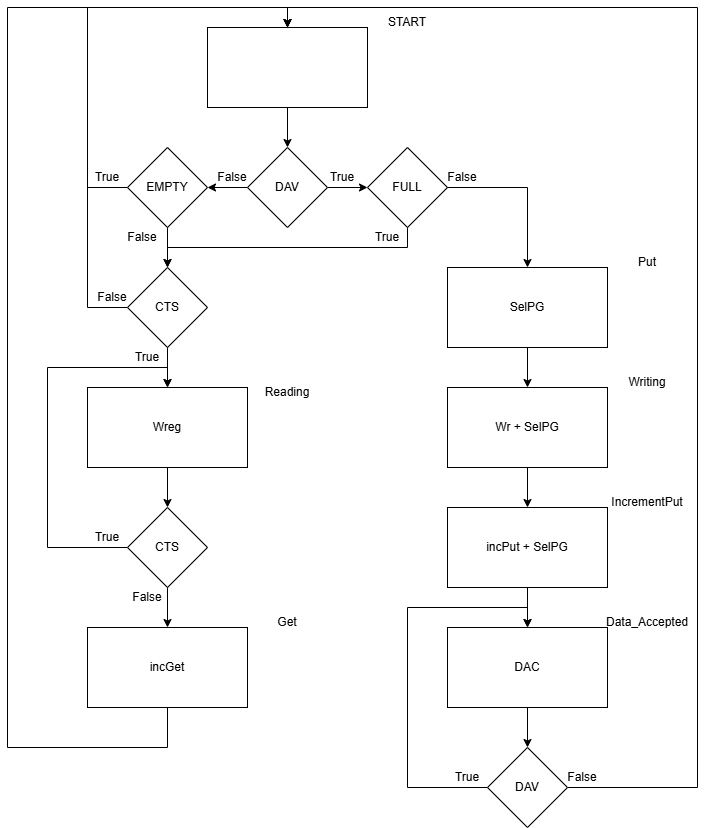

The diagram above was exported from draw.io. Its source (the exported page's mxGraphModel, read from the mxfile embedded in the PNG):
<mxGraphModel dx="1761" dy="1030" grid="1" gridSize="10" guides="1" tooltips="1" connect="1" arrows="1" fold="1" page="1" pageScale="1" pageWidth="827" pageHeight="1169" math="0" shadow="0">
  <root>
    <mxCell id="0" />
    <mxCell id="1" parent="0" />
    <mxCell id="_VGC8CF9eyrUgTwxgRO3-5" value="" style="group" vertex="1" connectable="0" parent="1">
      <mxGeometry x="200" y="390" width="230" height="90" as="geometry" />
    </mxCell>
    <mxCell id="_VGC8CF9eyrUgTwxgRO3-2" value="Wreg" style="rounded=0;whiteSpace=wrap;html=1;" vertex="1" parent="_VGC8CF9eyrUgTwxgRO3-5">
      <mxGeometry y="10" width="160" height="80" as="geometry" />
    </mxCell>
    <mxCell id="_VGC8CF9eyrUgTwxgRO3-3" value="Reading" style="text;html=1;align=center;verticalAlign=middle;whiteSpace=wrap;rounded=0;" vertex="1" parent="_VGC8CF9eyrUgTwxgRO3-5">
      <mxGeometry x="170" width="60" height="30" as="geometry" />
    </mxCell>
    <mxCell id="_VGC8CF9eyrUgTwxgRO3-6" value="" style="group" vertex="1" connectable="0" parent="1">
      <mxGeometry x="320" y="20" width="230" height="100" as="geometry" />
    </mxCell>
    <mxCell id="_VGC8CF9eyrUgTwxgRO3-1" value="" style="rounded=0;whiteSpace=wrap;html=1;" vertex="1" parent="_VGC8CF9eyrUgTwxgRO3-6">
      <mxGeometry y="20" width="160" height="80" as="geometry" />
    </mxCell>
    <mxCell id="_VGC8CF9eyrUgTwxgRO3-4" value="START" style="text;html=1;align=center;verticalAlign=middle;whiteSpace=wrap;rounded=0;" vertex="1" parent="_VGC8CF9eyrUgTwxgRO3-6">
      <mxGeometry x="170" width="60" height="30" as="geometry" />
    </mxCell>
    <mxCell id="_VGC8CF9eyrUgTwxgRO3-7" value="" style="group" vertex="1" connectable="0" parent="1">
      <mxGeometry x="560" y="260" width="230" height="100" as="geometry" />
    </mxCell>
    <mxCell id="_VGC8CF9eyrUgTwxgRO3-8" value="SelPG" style="rounded=0;whiteSpace=wrap;html=1;" vertex="1" parent="_VGC8CF9eyrUgTwxgRO3-7">
      <mxGeometry y="20" width="160" height="80" as="geometry" />
    </mxCell>
    <mxCell id="_VGC8CF9eyrUgTwxgRO3-9" value="Put" style="text;html=1;align=center;verticalAlign=middle;whiteSpace=wrap;rounded=0;" vertex="1" parent="_VGC8CF9eyrUgTwxgRO3-7">
      <mxGeometry x="170" width="60" height="30" as="geometry" />
    </mxCell>
    <mxCell id="_VGC8CF9eyrUgTwxgRO3-10" value="" style="group" vertex="1" connectable="0" parent="1">
      <mxGeometry x="560" y="620" width="230" height="100" as="geometry" />
    </mxCell>
    <mxCell id="_VGC8CF9eyrUgTwxgRO3-11" value="DAC" style="rounded=0;whiteSpace=wrap;html=1;" vertex="1" parent="_VGC8CF9eyrUgTwxgRO3-10">
      <mxGeometry y="20" width="160" height="80" as="geometry" />
    </mxCell>
    <mxCell id="_VGC8CF9eyrUgTwxgRO3-12" value="Data_Accepted" style="text;html=1;align=center;verticalAlign=middle;whiteSpace=wrap;rounded=0;" vertex="1" parent="_VGC8CF9eyrUgTwxgRO3-10">
      <mxGeometry x="170" width="60" height="30" as="geometry" />
    </mxCell>
    <mxCell id="_VGC8CF9eyrUgTwxgRO3-13" value="" style="group" vertex="1" connectable="0" parent="1">
      <mxGeometry x="200" y="620" width="230" height="100" as="geometry" />
    </mxCell>
    <mxCell id="_VGC8CF9eyrUgTwxgRO3-14" value="incGet" style="rounded=0;whiteSpace=wrap;html=1;" vertex="1" parent="_VGC8CF9eyrUgTwxgRO3-13">
      <mxGeometry y="20" width="160" height="80" as="geometry" />
    </mxCell>
    <mxCell id="_VGC8CF9eyrUgTwxgRO3-15" value="Get" style="text;html=1;align=center;verticalAlign=middle;whiteSpace=wrap;rounded=0;" vertex="1" parent="_VGC8CF9eyrUgTwxgRO3-13">
      <mxGeometry x="170" width="60" height="30" as="geometry" />
    </mxCell>
    <mxCell id="_VGC8CF9eyrUgTwxgRO3-16" value="" style="group" vertex="1" connectable="0" parent="1">
      <mxGeometry x="560" y="500" width="230" height="100" as="geometry" />
    </mxCell>
    <mxCell id="_VGC8CF9eyrUgTwxgRO3-17" value="incPut + SelPG" style="rounded=0;whiteSpace=wrap;html=1;" vertex="1" parent="_VGC8CF9eyrUgTwxgRO3-16">
      <mxGeometry y="20" width="160" height="80" as="geometry" />
    </mxCell>
    <mxCell id="_VGC8CF9eyrUgTwxgRO3-18" value="IncrementPut" style="text;html=1;align=center;verticalAlign=middle;whiteSpace=wrap;rounded=0;" vertex="1" parent="_VGC8CF9eyrUgTwxgRO3-16">
      <mxGeometry x="170" width="60" height="30" as="geometry" />
    </mxCell>
    <mxCell id="_VGC8CF9eyrUgTwxgRO3-19" value="" style="group" vertex="1" connectable="0" parent="1">
      <mxGeometry x="560" y="380" width="230" height="100" as="geometry" />
    </mxCell>
    <mxCell id="_VGC8CF9eyrUgTwxgRO3-20" value="Wr + SelPG" style="rounded=0;whiteSpace=wrap;html=1;" vertex="1" parent="_VGC8CF9eyrUgTwxgRO3-19">
      <mxGeometry y="20" width="160" height="80" as="geometry" />
    </mxCell>
    <mxCell id="_VGC8CF9eyrUgTwxgRO3-21" value="Writing" style="text;html=1;align=center;verticalAlign=middle;whiteSpace=wrap;rounded=0;" vertex="1" parent="_VGC8CF9eyrUgTwxgRO3-19">
      <mxGeometry x="170" width="60" height="30" as="geometry" />
    </mxCell>
    <mxCell id="_VGC8CF9eyrUgTwxgRO3-28" value="" style="edgeStyle=orthogonalEdgeStyle;rounded=0;orthogonalLoop=1;jettySize=auto;html=1;" edge="1" parent="1" source="_VGC8CF9eyrUgTwxgRO3-23" target="_VGC8CF9eyrUgTwxgRO3-25">
      <mxGeometry relative="1" as="geometry" />
    </mxCell>
    <mxCell id="_VGC8CF9eyrUgTwxgRO3-29" value="" style="edgeStyle=orthogonalEdgeStyle;rounded=0;orthogonalLoop=1;jettySize=auto;html=1;" edge="1" parent="1" source="_VGC8CF9eyrUgTwxgRO3-23" target="_VGC8CF9eyrUgTwxgRO3-26">
      <mxGeometry relative="1" as="geometry" />
    </mxCell>
    <mxCell id="_VGC8CF9eyrUgTwxgRO3-23" value="DAV" style="rhombus;whiteSpace=wrap;html=1;" vertex="1" parent="1">
      <mxGeometry x="360" y="160" width="80" height="80" as="geometry" />
    </mxCell>
    <mxCell id="_VGC8CF9eyrUgTwxgRO3-38" style="edgeStyle=orthogonalEdgeStyle;rounded=0;orthogonalLoop=1;jettySize=auto;html=1;" edge="1" parent="1" source="_VGC8CF9eyrUgTwxgRO3-24" target="_VGC8CF9eyrUgTwxgRO3-1">
      <mxGeometry relative="1" as="geometry">
        <Array as="points">
          <mxPoint x="200" y="320" />
          <mxPoint x="200" y="20" />
          <mxPoint x="400" y="20" />
        </Array>
      </mxGeometry>
    </mxCell>
    <mxCell id="_VGC8CF9eyrUgTwxgRO3-39" style="edgeStyle=orthogonalEdgeStyle;rounded=0;orthogonalLoop=1;jettySize=auto;html=1;entryX=0.5;entryY=0;entryDx=0;entryDy=0;" edge="1" parent="1">
      <mxGeometry relative="1" as="geometry">
        <mxPoint x="280" y="360" as="sourcePoint" />
        <mxPoint x="280" y="400" as="targetPoint" />
        <Array as="points">
          <mxPoint x="280" y="381" />
          <mxPoint x="280" y="381" />
        </Array>
      </mxGeometry>
    </mxCell>
    <mxCell id="_VGC8CF9eyrUgTwxgRO3-24" value="CTS" style="rhombus;whiteSpace=wrap;html=1;" vertex="1" parent="1">
      <mxGeometry x="240" y="280" width="80" height="80" as="geometry" />
    </mxCell>
    <mxCell id="_VGC8CF9eyrUgTwxgRO3-41" style="edgeStyle=orthogonalEdgeStyle;rounded=0;orthogonalLoop=1;jettySize=auto;html=1;" edge="1" parent="1" source="_VGC8CF9eyrUgTwxgRO3-25" target="_VGC8CF9eyrUgTwxgRO3-24">
      <mxGeometry relative="1" as="geometry">
        <Array as="points">
          <mxPoint x="520" y="260" />
          <mxPoint x="280" y="260" />
        </Array>
      </mxGeometry>
    </mxCell>
    <mxCell id="_VGC8CF9eyrUgTwxgRO3-25" value="FULL" style="rhombus;whiteSpace=wrap;html=1;" vertex="1" parent="1">
      <mxGeometry x="480" y="160" width="80" height="80" as="geometry" />
    </mxCell>
    <mxCell id="_VGC8CF9eyrUgTwxgRO3-33" style="edgeStyle=orthogonalEdgeStyle;rounded=0;orthogonalLoop=1;jettySize=auto;html=1;entryX=0.5;entryY=0;entryDx=0;entryDy=0;" edge="1" parent="1" source="_VGC8CF9eyrUgTwxgRO3-26" target="_VGC8CF9eyrUgTwxgRO3-1">
      <mxGeometry relative="1" as="geometry">
        <Array as="points">
          <mxPoint x="200" y="200" />
          <mxPoint x="200" y="20" />
          <mxPoint x="400" y="20" />
        </Array>
      </mxGeometry>
    </mxCell>
    <mxCell id="_VGC8CF9eyrUgTwxgRO3-35" style="edgeStyle=orthogonalEdgeStyle;rounded=0;orthogonalLoop=1;jettySize=auto;html=1;" edge="1" parent="1" source="_VGC8CF9eyrUgTwxgRO3-26" target="_VGC8CF9eyrUgTwxgRO3-24">
      <mxGeometry relative="1" as="geometry" />
    </mxCell>
    <mxCell id="_VGC8CF9eyrUgTwxgRO3-26" value="EMPTY" style="rhombus;whiteSpace=wrap;html=1;" vertex="1" parent="1">
      <mxGeometry x="240" y="160" width="80" height="80" as="geometry" />
    </mxCell>
    <mxCell id="_VGC8CF9eyrUgTwxgRO3-27" value="" style="edgeStyle=orthogonalEdgeStyle;rounded=0;orthogonalLoop=1;jettySize=auto;html=1;" edge="1" parent="1" source="_VGC8CF9eyrUgTwxgRO3-1" target="_VGC8CF9eyrUgTwxgRO3-23">
      <mxGeometry relative="1" as="geometry" />
    </mxCell>
    <mxCell id="_VGC8CF9eyrUgTwxgRO3-30" value="True" style="text;html=1;align=center;verticalAlign=middle;whiteSpace=wrap;rounded=0;" vertex="1" parent="1">
      <mxGeometry x="430" y="180" width="50" height="20" as="geometry" />
    </mxCell>
    <mxCell id="_VGC8CF9eyrUgTwxgRO3-31" value="False" style="text;html=1;align=center;verticalAlign=middle;whiteSpace=wrap;rounded=0;" vertex="1" parent="1">
      <mxGeometry x="330" y="180" width="30" height="20" as="geometry" />
    </mxCell>
    <mxCell id="_VGC8CF9eyrUgTwxgRO3-34" value="True" style="text;html=1;align=center;verticalAlign=middle;whiteSpace=wrap;rounded=0;" vertex="1" parent="1">
      <mxGeometry x="200" y="180" width="40" height="20" as="geometry" />
    </mxCell>
    <mxCell id="_VGC8CF9eyrUgTwxgRO3-36" value="False" style="text;html=1;align=center;verticalAlign=middle;whiteSpace=wrap;rounded=0;" vertex="1" parent="1">
      <mxGeometry x="240" y="240" width="30" height="20" as="geometry" />
    </mxCell>
    <mxCell id="_VGC8CF9eyrUgTwxgRO3-37" value="False" style="text;html=1;align=center;verticalAlign=middle;whiteSpace=wrap;rounded=0;" vertex="1" parent="1">
      <mxGeometry x="210" y="300" width="30" height="20" as="geometry" />
    </mxCell>
    <mxCell id="_VGC8CF9eyrUgTwxgRO3-40" value="True" style="text;html=1;align=center;verticalAlign=middle;whiteSpace=wrap;rounded=0;" vertex="1" parent="1">
      <mxGeometry x="240" y="360" width="40" height="20" as="geometry" />
    </mxCell>
    <mxCell id="_VGC8CF9eyrUgTwxgRO3-42" value="True" style="text;html=1;align=center;verticalAlign=middle;whiteSpace=wrap;rounded=0;" vertex="1" parent="1">
      <mxGeometry x="480" y="240" width="40" height="20" as="geometry" />
    </mxCell>
    <mxCell id="_VGC8CF9eyrUgTwxgRO3-43" style="edgeStyle=orthogonalEdgeStyle;rounded=0;orthogonalLoop=1;jettySize=auto;html=1;" edge="1" parent="1" source="_VGC8CF9eyrUgTwxgRO3-25" target="_VGC8CF9eyrUgTwxgRO3-8">
      <mxGeometry relative="1" as="geometry">
        <mxPoint x="660" y="200" as="targetPoint" />
        <Array as="points">
          <mxPoint x="640" y="200" />
        </Array>
      </mxGeometry>
    </mxCell>
    <mxCell id="_VGC8CF9eyrUgTwxgRO3-44" value="False" style="text;html=1;align=center;verticalAlign=middle;whiteSpace=wrap;rounded=0;" vertex="1" parent="1">
      <mxGeometry x="560" y="180" width="30" height="20" as="geometry" />
    </mxCell>
    <mxCell id="_VGC8CF9eyrUgTwxgRO3-46" style="edgeStyle=orthogonalEdgeStyle;rounded=0;orthogonalLoop=1;jettySize=auto;html=1;" edge="1" parent="1" source="_VGC8CF9eyrUgTwxgRO3-8" target="_VGC8CF9eyrUgTwxgRO3-20">
      <mxGeometry relative="1" as="geometry" />
    </mxCell>
    <mxCell id="_VGC8CF9eyrUgTwxgRO3-47" style="edgeStyle=orthogonalEdgeStyle;rounded=0;orthogonalLoop=1;jettySize=auto;html=1;" edge="1" parent="1" source="_VGC8CF9eyrUgTwxgRO3-20" target="_VGC8CF9eyrUgTwxgRO3-17">
      <mxGeometry relative="1" as="geometry" />
    </mxCell>
    <mxCell id="_VGC8CF9eyrUgTwxgRO3-50" style="edgeStyle=orthogonalEdgeStyle;rounded=0;orthogonalLoop=1;jettySize=auto;html=1;" edge="1" parent="1" source="_VGC8CF9eyrUgTwxgRO3-48" target="_VGC8CF9eyrUgTwxgRO3-2">
      <mxGeometry relative="1" as="geometry">
        <Array as="points">
          <mxPoint x="160" y="560" />
          <mxPoint x="160" y="380" />
          <mxPoint x="280" y="380" />
        </Array>
      </mxGeometry>
    </mxCell>
    <mxCell id="_VGC8CF9eyrUgTwxgRO3-52" style="edgeStyle=orthogonalEdgeStyle;rounded=0;orthogonalLoop=1;jettySize=auto;html=1;" edge="1" parent="1" source="_VGC8CF9eyrUgTwxgRO3-48" target="_VGC8CF9eyrUgTwxgRO3-14">
      <mxGeometry relative="1" as="geometry" />
    </mxCell>
    <mxCell id="_VGC8CF9eyrUgTwxgRO3-48" value="CTS" style="rhombus;whiteSpace=wrap;html=1;" vertex="1" parent="1">
      <mxGeometry x="240" y="520" width="80" height="80" as="geometry" />
    </mxCell>
    <mxCell id="_VGC8CF9eyrUgTwxgRO3-49" style="edgeStyle=orthogonalEdgeStyle;rounded=0;orthogonalLoop=1;jettySize=auto;html=1;entryX=0.5;entryY=0;entryDx=0;entryDy=0;" edge="1" parent="1" source="_VGC8CF9eyrUgTwxgRO3-2" target="_VGC8CF9eyrUgTwxgRO3-48">
      <mxGeometry relative="1" as="geometry" />
    </mxCell>
    <mxCell id="_VGC8CF9eyrUgTwxgRO3-51" value="True" style="text;html=1;align=center;verticalAlign=middle;whiteSpace=wrap;rounded=0;" vertex="1" parent="1">
      <mxGeometry x="200" y="540" width="40" height="20" as="geometry" />
    </mxCell>
    <mxCell id="_VGC8CF9eyrUgTwxgRO3-53" value="False" style="text;html=1;align=center;verticalAlign=middle;whiteSpace=wrap;rounded=0;" vertex="1" parent="1">
      <mxGeometry x="245" y="600" width="30" height="20" as="geometry" />
    </mxCell>
    <mxCell id="_VGC8CF9eyrUgTwxgRO3-54" style="edgeStyle=orthogonalEdgeStyle;rounded=0;orthogonalLoop=1;jettySize=auto;html=1;" edge="1" parent="1" source="_VGC8CF9eyrUgTwxgRO3-17" target="_VGC8CF9eyrUgTwxgRO3-11">
      <mxGeometry relative="1" as="geometry">
        <mxPoint x="640.0000000000002" y="640" as="targetPoint" />
      </mxGeometry>
    </mxCell>
    <mxCell id="_VGC8CF9eyrUgTwxgRO3-57" style="edgeStyle=orthogonalEdgeStyle;rounded=0;orthogonalLoop=1;jettySize=auto;html=1;" edge="1" parent="1" source="_VGC8CF9eyrUgTwxgRO3-55" target="_VGC8CF9eyrUgTwxgRO3-11">
      <mxGeometry relative="1" as="geometry">
        <Array as="points">
          <mxPoint x="520" y="800" />
          <mxPoint x="520" y="620" />
          <mxPoint x="640" y="620" />
        </Array>
      </mxGeometry>
    </mxCell>
    <mxCell id="_VGC8CF9eyrUgTwxgRO3-60" style="edgeStyle=orthogonalEdgeStyle;rounded=0;orthogonalLoop=1;jettySize=auto;html=1;" edge="1" parent="1" source="_VGC8CF9eyrUgTwxgRO3-55" target="_VGC8CF9eyrUgTwxgRO3-1">
      <mxGeometry relative="1" as="geometry">
        <Array as="points">
          <mxPoint x="810" y="800" />
          <mxPoint x="810" y="20" />
          <mxPoint x="400" y="20" />
        </Array>
      </mxGeometry>
    </mxCell>
    <mxCell id="_VGC8CF9eyrUgTwxgRO3-55" value="DAV" style="rhombus;whiteSpace=wrap;html=1;" vertex="1" parent="1">
      <mxGeometry x="600" y="760" width="80" height="80" as="geometry" />
    </mxCell>
    <mxCell id="_VGC8CF9eyrUgTwxgRO3-56" style="edgeStyle=orthogonalEdgeStyle;rounded=0;orthogonalLoop=1;jettySize=auto;html=1;entryX=0.5;entryY=0;entryDx=0;entryDy=0;" edge="1" parent="1" source="_VGC8CF9eyrUgTwxgRO3-11" target="_VGC8CF9eyrUgTwxgRO3-55">
      <mxGeometry relative="1" as="geometry" />
    </mxCell>
    <mxCell id="_VGC8CF9eyrUgTwxgRO3-58" value="True" style="text;html=1;align=center;verticalAlign=middle;whiteSpace=wrap;rounded=0;" vertex="1" parent="1">
      <mxGeometry x="560" y="780" width="40" height="20" as="geometry" />
    </mxCell>
    <mxCell id="_VGC8CF9eyrUgTwxgRO3-59" value="False" style="text;html=1;align=center;verticalAlign=middle;whiteSpace=wrap;rounded=0;" vertex="1" parent="1">
      <mxGeometry x="680" y="780" width="30" height="20" as="geometry" />
    </mxCell>
    <mxCell id="_VGC8CF9eyrUgTwxgRO3-62" style="edgeStyle=orthogonalEdgeStyle;rounded=0;orthogonalLoop=1;jettySize=auto;html=1;" edge="1" parent="1" source="_VGC8CF9eyrUgTwxgRO3-14" target="_VGC8CF9eyrUgTwxgRO3-1">
      <mxGeometry relative="1" as="geometry">
        <Array as="points">
          <mxPoint x="280" y="760" />
          <mxPoint x="120" y="760" />
          <mxPoint x="120" y="20" />
          <mxPoint x="400" y="20" />
        </Array>
      </mxGeometry>
    </mxCell>
  </root>
</mxGraphModel>